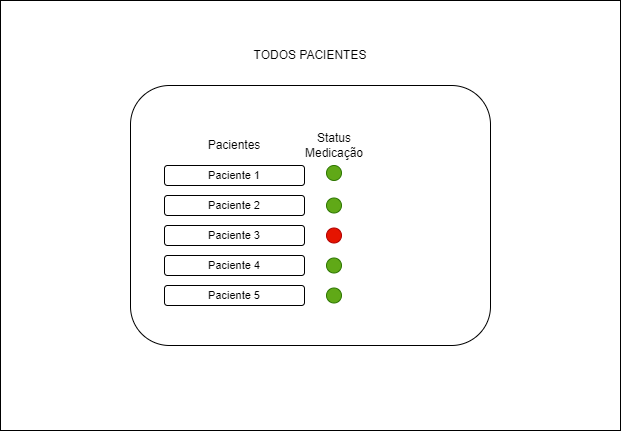

The diagram above was exported from draw.io. Its source (the exported page's mxGraphModel, read from the mxfile embedded in the PNG):
<mxGraphModel dx="1247" dy="659" grid="1" gridSize="10" guides="1" tooltips="1" connect="1" arrows="1" fold="1" page="1" pageScale="1" pageWidth="827" pageHeight="1169" math="0" shadow="0">
  <root>
    <mxCell id="0" />
    <mxCell id="1" parent="0" />
    <mxCell id="IEsQKHXjOzU2OjtEDUcf-1" value="" style="rounded=0;whiteSpace=wrap;html=1;" vertex="1" parent="1">
      <mxGeometry x="104" y="90" width="620" height="430" as="geometry" />
    </mxCell>
    <mxCell id="IEsQKHXjOzU2OjtEDUcf-10" value="" style="rounded=1;whiteSpace=wrap;html=1;" vertex="1" parent="1">
      <mxGeometry x="234" y="175" width="360" height="260" as="geometry" />
    </mxCell>
    <mxCell id="IEsQKHXjOzU2OjtEDUcf-11" value="" style="rounded=1;whiteSpace=wrap;html=1;" vertex="1" parent="1">
      <mxGeometry x="268" y="255" width="140" height="20" as="geometry" />
    </mxCell>
    <mxCell id="IEsQKHXjOzU2OjtEDUcf-20" value="&lt;font style=&quot;font-size: 11px;&quot;&gt;Paciente 1&lt;/font&gt;" style="text;html=1;strokeColor=none;fillColor=none;align=center;verticalAlign=middle;whiteSpace=wrap;rounded=0;" vertex="1" parent="1">
      <mxGeometry x="262" y="250" width="152" height="30" as="geometry" />
    </mxCell>
    <mxCell id="IEsQKHXjOzU2OjtEDUcf-17" value="TODOS PACIENTES" style="text;html=1;strokeColor=none;fillColor=none;align=center;verticalAlign=middle;whiteSpace=wrap;rounded=0;" vertex="1" parent="1">
      <mxGeometry x="329" y="130" width="170" height="30" as="geometry" />
    </mxCell>
    <mxCell id="IEsQKHXjOzU2OjtEDUcf-24" value="" style="rounded=1;whiteSpace=wrap;html=1;" vertex="1" parent="1">
      <mxGeometry x="268" y="285" width="140" height="20" as="geometry" />
    </mxCell>
    <mxCell id="IEsQKHXjOzU2OjtEDUcf-25" value="&lt;font style=&quot;font-size: 11px;&quot;&gt;Paciente 2&lt;/font&gt;" style="text;html=1;strokeColor=none;fillColor=none;align=center;verticalAlign=middle;whiteSpace=wrap;rounded=0;" vertex="1" parent="1">
      <mxGeometry x="262" y="280" width="152" height="30" as="geometry" />
    </mxCell>
    <mxCell id="IEsQKHXjOzU2OjtEDUcf-28" value="" style="rounded=1;whiteSpace=wrap;html=1;" vertex="1" parent="1">
      <mxGeometry x="268" y="315" width="140" height="20" as="geometry" />
    </mxCell>
    <mxCell id="IEsQKHXjOzU2OjtEDUcf-29" value="&lt;font style=&quot;font-size: 11px;&quot;&gt;Paciente 3&lt;/font&gt;" style="text;html=1;strokeColor=none;fillColor=none;align=center;verticalAlign=middle;whiteSpace=wrap;rounded=0;" vertex="1" parent="1">
      <mxGeometry x="262" y="310" width="152" height="30" as="geometry" />
    </mxCell>
    <mxCell id="IEsQKHXjOzU2OjtEDUcf-30" value="" style="rounded=1;whiteSpace=wrap;html=1;" vertex="1" parent="1">
      <mxGeometry x="268" y="345" width="140" height="20" as="geometry" />
    </mxCell>
    <mxCell id="IEsQKHXjOzU2OjtEDUcf-31" value="&lt;font style=&quot;font-size: 11px;&quot;&gt;Paciente 4&lt;/font&gt;" style="text;html=1;strokeColor=none;fillColor=none;align=center;verticalAlign=middle;whiteSpace=wrap;rounded=0;" vertex="1" parent="1">
      <mxGeometry x="262" y="340" width="152" height="30" as="geometry" />
    </mxCell>
    <mxCell id="IEsQKHXjOzU2OjtEDUcf-32" value="" style="rounded=1;whiteSpace=wrap;html=1;" vertex="1" parent="1">
      <mxGeometry x="268" y="375" width="140" height="20" as="geometry" />
    </mxCell>
    <mxCell id="IEsQKHXjOzU2OjtEDUcf-33" value="&lt;font style=&quot;font-size: 11px;&quot;&gt;Paciente 5&lt;/font&gt;" style="text;html=1;strokeColor=none;fillColor=none;align=center;verticalAlign=middle;whiteSpace=wrap;rounded=0;" vertex="1" parent="1">
      <mxGeometry x="262" y="370" width="152" height="30" as="geometry" />
    </mxCell>
    <mxCell id="IEsQKHXjOzU2OjtEDUcf-34" value="Pacientes" style="text;html=1;strokeColor=none;fillColor=none;align=center;verticalAlign=middle;whiteSpace=wrap;rounded=0;" vertex="1" parent="1">
      <mxGeometry x="308" y="220" width="60" height="30" as="geometry" />
    </mxCell>
    <mxCell id="IEsQKHXjOzU2OjtEDUcf-35" value="Status Medicação" style="text;html=1;strokeColor=none;fillColor=none;align=center;verticalAlign=middle;whiteSpace=wrap;rounded=0;" vertex="1" parent="1">
      <mxGeometry x="397.5" y="220" width="80" height="30" as="geometry" />
    </mxCell>
    <mxCell id="IEsQKHXjOzU2OjtEDUcf-36" value="" style="ellipse;whiteSpace=wrap;html=1;aspect=fixed;fillColor=#60a917;fontColor=#ffffff;strokeColor=#2D7600;" vertex="1" parent="1">
      <mxGeometry x="430" y="255" width="15" height="15" as="geometry" />
    </mxCell>
    <mxCell id="IEsQKHXjOzU2OjtEDUcf-37" value="" style="ellipse;whiteSpace=wrap;html=1;aspect=fixed;fillColor=#60a917;fontColor=#ffffff;strokeColor=#2D7600;" vertex="1" parent="1">
      <mxGeometry x="430" y="287.5" width="15" height="15" as="geometry" />
    </mxCell>
    <mxCell id="IEsQKHXjOzU2OjtEDUcf-38" value="" style="ellipse;whiteSpace=wrap;html=1;aspect=fixed;fillColor=#e51400;fontColor=#ffffff;strokeColor=#B20000;" vertex="1" parent="1">
      <mxGeometry x="430" y="317.5" width="15" height="15" as="geometry" />
    </mxCell>
    <mxCell id="IEsQKHXjOzU2OjtEDUcf-39" value="" style="ellipse;whiteSpace=wrap;html=1;aspect=fixed;fillColor=#60a917;fontColor=#ffffff;strokeColor=#2D7600;" vertex="1" parent="1">
      <mxGeometry x="430" y="347.5" width="15" height="15" as="geometry" />
    </mxCell>
    <mxCell id="IEsQKHXjOzU2OjtEDUcf-40" value="" style="ellipse;whiteSpace=wrap;html=1;aspect=fixed;fillColor=#60a917;fontColor=#ffffff;strokeColor=#2D7600;" vertex="1" parent="1">
      <mxGeometry x="430" y="377.5" width="15" height="15" as="geometry" />
    </mxCell>
  </root>
</mxGraphModel>